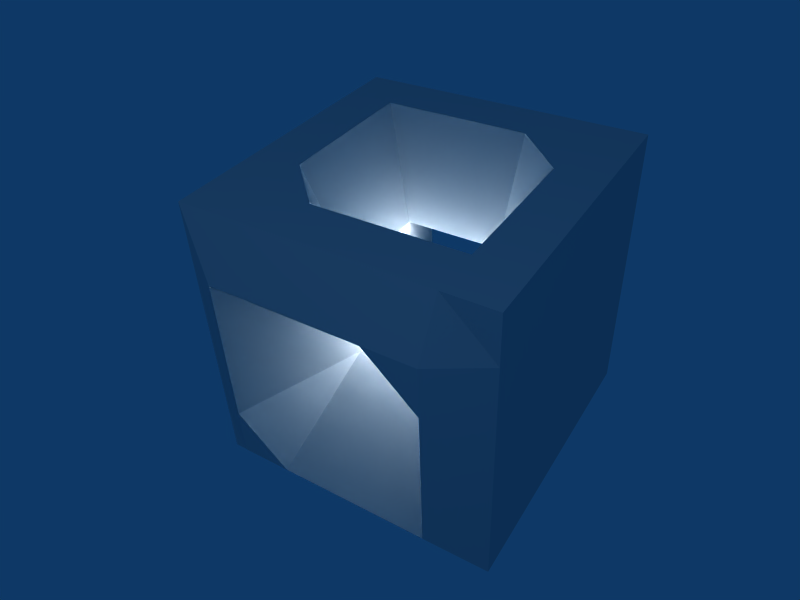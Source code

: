 # Source: altar.blend  (saved by Blender 2.44.0; exported with 4.5.12 LTS)
import bpy
from mathutils import Matrix  # noqa: F401  (used for matrix-valued properties, if any)

bpy.ops.wm.read_factory_settings(use_empty=True)
scene = bpy.context.scene
scene.name = 'Scene'

# ---- collections
col_collection_1 = bpy.data.collections.new('Collection 1'); scene.collection.children.link(col_collection_1)

# ---- materials (node trees are filled in below, after node groups)
mat_material = bpy.data.materials.new('Material')
mat_material.alpha_threshold = 0.0
mat_material.preview_render_type = 'CUBE'
mat_material.roughness = 0.5
mat_material.line_color = (0.0, 0.0, 0.0, 1.0)

# ---- material node trees

# ---- world
world_world = bpy.data.worlds.new('World'); scene.world = world_world
world_world.color = (0.05656, 0.2208, 0.4)
world_world.use_sun_shadow = False
world_world.sun_shadow_jitter_overblur = 0.0
world_world.cycles.sampling_method = 'MANUAL'
world_world.cycles.sample_map_resolution = 256

# ---- cameras
cam_camera = bpy.data.cameras.new('Camera')
cam_camera.passepartout_alpha = 0.2
cam_camera.clip_end = 100.0
cam_camera.lens = 35.0
cam_camera.ortho_scale = 7.314
cam_camera.show_passepartout = False
cam_camera.show_safe_areas = True
cam_camera.dof.focus_distance = 0.0
cam_camera.dof.aperture_fstop = 128.0

# ---- lights
light_lamp = bpy.data.lights.new('Lamp', 'POINT')
light_lamp.transmission_factor = 0.0
light_lamp.energy = 100.0
light_lamp.shadow_buffer_clip_start = 0.5
light_lamp.shadow_soft_size = 1.0
light_lamp.shadow_maximum_resolution = 0.006
light_lamp.use_absolute_resolution = True
light_lamp.cycles.use_multiple_importance_sampling = False
light_spot = bpy.data.lights.new('Spot', 'POINT')
light_spot.transmission_factor = 0.0
light_spot.cutoff_distance = 30.0
light_spot.energy = 100.0
light_spot.shadow_buffer_clip_start = 1.001
light_spot.shadow_soft_size = 1.0
light_spot.shadow_maximum_resolution = 0.006
light_spot.use_absolute_resolution = True
light_spot.cycles.use_multiple_importance_sampling = False

# ---- meshes
me_altar = bpy.data.meshes.new('Altar')
me_altar.from_pydata([(1.0, 1.0, -1.0), (1.0, -1.0, -1.0), (-1.0, -1.0, -1.0), (-1.0, 1.0, -1.0), (1.0, 1.0, 1.0), (1.0, -1.0, 1.0), (-1.0, -1.0, 1.0), (-1.0, 1.0, 1.0), (-5.96e-08, -1.0, -1.0), (1.0, -2.98e-08, -1.0), (1.788e-07, 1.0, -1.0), (-1.0, 2.682e-07, -1.0), (1.0, -5.662e-07, 1.0), (-5.066e-07, -1.0, 1.0), (-1.0, 1.788e-07, 1.0), (2.682e-07, 1.0, 1.0), (1.0, -1.0, 0.0), (1.0, 1.0, 0.0), (-1.0, -1.0, 0.0), (-1.0, 1.0, 0.0), (5.96e-08, 1.192e-07, -1.0), (-2.831e-07, -1.0, 0.0), (-9.025e-09, 1.0, -1.923e-08), (0.6667, -1.0, -1.0), (0.3333, -1.0, -1.0), (-0.6667, -1.0, -1.0), (-0.3333, -1.0, -1.0), (1.0, 0.6667, -1.0), (1.0, 0.3333, -1.0), (1.0, -0.6667, -1.0), (1.0, -0.3333, -1.0), (0.6667, 1.0, -1.0), (0.3333, 1.0, -1.0), (-0.6667, 1.0, -1.0), (-0.3333, 1.0, -1.0), (-1.0, -0.6667, -1.0), (-1.0, -0.3333, -1.0), (-1.0, 0.6667, -1.0), (-1.0, 0.3333, -1.0), (1.0, 0.6667, 1.0), (1.0, 0.3333, 1.0), (1.0, -0.6667, 1.0), (1.0, -0.3333, 1.0), (0.6667, -1.0, 1.0), (0.3333, -1.0, 1.0), (-0.6667, -1.0, 1.0), (-0.3333, -1.0, 1.0), (-1.0, -0.6667, 1.0), (-1.0, -0.3333, 1.0), (-1.0, 0.6667, 1.0), (-1.0, 0.3333, 1.0), (0.6667, 1.0, 1.0), (0.3333, 1.0, 1.0), (-0.6667, 1.0, 1.0), (-0.3333, 1.0, 1.0), (1.0, -1.0, -0.6667), (1.0, -1.0, -0.3333), (1.0, -1.0, 0.6667), (1.0, -1.0, 0.3333), (1.0, 1.0, -0.6667), (1.0, 1.0, -0.3333), (1.0, 1.0, 0.6667), (1.0, 1.0, 0.3333), (-1.0, -1.0, -0.6667), (-1.0, -1.0, -0.3333), (-1.0, -1.0, 0.6667), (-1.0, -1.0, 0.3333), (-1.0, 1.0, -0.6667), (-1.0, 1.0, -0.3333), (-1.0, 1.0, 0.6667), (-1.0, 1.0, 0.3333), (1.391e-07, 0.6667, -1.0), (9.934e-08, 0.3333, -1.0), (-0.6667, 2.186e-07, -1.0), (-0.3333, 1.689e-07, -1.0), (-1.987e-08, -0.6667, -1.0), (1.987e-08, -0.3333, -1.0), (0.6667, 1.987e-08, -1.0), (0.3333, 6.954e-08, -1.0), (-0.6667, 5.464e-08, 1.0), (-0.3338, 2.086e-07, 0.3333), (1.391e-07, 0.6667, 1.0), (-4.47e-08, 0.3333, 0.3333), (0.6667, -4.421e-07, 1.0), (0.3338, -3.874e-07, 0.3333), (-3.775e-07, -0.6667, 1.0), (-1.937e-07, -0.3333, 0.3333), (1.2, -2.012e-07, 0.6667), (1.2, 0.6667, -2.608e-08), (0.3338, 0.3333, 0.0), (1.2, 1.565e-07, -0.6667), (0.3338, -2.086e-07, -0.3333), (1.2, -0.6667, -2.608e-08), (0.3338, -0.3333, 0.0), (-4.321e-07, -1.0, 0.6667), (-3.576e-07, -1.0, 0.3333), (0.6667, -1.0, 0.0), (0.3333, -1.0, 0.0), (-1.341e-07, -1.0, -0.6667), (-2.086e-07, -1.0, -0.3333), (-0.6667, -1.0, 0.0), (-0.3333, -1.0, 0.0), (-1.2, -1.49e-08, 0.6667), (-1.2, -0.6667, -2.608e-08), (-0.3338, -0.3333, 0.0), (-1.2, 4.47e-08, -0.6667), (-0.3338, 2.384e-07, -0.3333), (-1.2, 0.6667, -2.608e-08), (-0.3338, 0.3333, 0.0), (3.485e-08, 1.0, 0.6667), (5.876e-09, 1.0, 0.3333), (-0.6667, 1.0, -2.855e-08), (-0.3333, 1.0, -1.923e-08), (-2.475e-08, 1.0, -0.6667), (-2.393e-08, 1.0, -0.3333), (0.6667, 1.0, -2.855e-08), (0.3333, 1.0, -1.923e-08), (-0.6667, 0.3333, -1.0), (-0.6667, 0.6667, -1.0), (-0.3333, 0.3333, -1.0), (-0.3333, 0.6667, -1.0), (-0.6667, -0.6667, -1.0), (-0.6667, -0.3333, -1.0), (-0.3333, -0.6667, -1.0), (-0.3333, -0.3333, -1.0), (0.3333, 0.3333, -1.0), (0.3333, 0.6667, -1.0), (0.6667, 0.3333, -1.0), (0.6667, 0.6667, -1.0), (0.3333, -0.6667, -1.0), (0.3333, -0.3333, -1.0), (0.6667, -0.6667, -1.0), (0.6667, -0.3333, -1.0), (-0.3333, 0.6667, 1.0), (-0.6667, 0.6667, 1.0), (-0.3338, 0.3333, 0.3333), (-0.6667, 0.3333, 1.0), (0.6667, 0.6667, 1.0), (0.3333, 0.6667, 1.0), (0.6667, 0.3333, 1.0), (0.3338, 0.3333, 0.3333), (-0.3338, -0.3333, 0.3333), (-0.6667, -0.3333, 1.0), (-0.3333, -0.6667, 1.0), (-0.6667, -0.6667, 1.0), (0.6667, -0.3333, 1.0), (0.3338, -0.3333, 0.3333), (0.6667, -0.6667, 1.0), (0.3333, -0.6667, 1.0), (1.2, 0.6667, 0.3333), (1.2, 0.6667, 0.6667), (1.2, 0.3333, 0.6667), (1.2, 0.6667, -0.6667), (1.2, 0.6667, -0.3333), (1.2, 0.3333, -0.6667), (0.3338, 0.3333, -0.3333), (1.2, -0.3333, 0.6667), (1.2, -0.6667, 0.3333), (1.2, -0.6667, 0.6667), (1.2, -0.3333, -0.6667), (0.3338, -0.3333, -0.3333), (1.2, -0.6667, -0.6667), (1.2, -0.6667, -0.3333), (0.6667, -1.0, 0.3333), (0.6667, -1.0, 0.6667), (0.3333, -1.0, 0.3333), (0.3333, -1.0, 0.6667), (0.6667, -1.0, -0.6667), (0.6667, -1.0, -0.3333), (0.3333, -1.0, -0.6667), (0.3333, -1.0, -0.3333), (-0.3333, -1.0, 0.3333), (-0.3333, -1.0, 0.6667), (-0.6667, -1.0, 0.3333), (-0.6667, -1.0, 0.6667), (-0.3333, -1.0, -0.6667), (-0.3333, -1.0, -0.3333), (-0.6667, -1.0, -0.6667), (-0.6667, -1.0, -0.3333), (-1.2, -0.6667, 0.3333), (-1.2, -0.6667, 0.6667), (-1.2, -0.3333, 0.6667), (-1.2, -0.6667, -0.6667), (-1.2, -0.6667, -0.3333), (-1.2, -0.3333, -0.6667), (-0.3338, -0.3333, -0.3333), (-1.2, 0.3333, 0.6667), (-1.2, 0.6667, 0.3333), (-1.2, 0.6667, 0.6667), (-1.2, 0.3333, -0.6667), (-0.3338, 0.3333, -0.3333), (-1.2, 0.6667, -0.6667), (-1.2, 0.6667, -0.3333), (-0.6667, 1.0, 0.3333), (-0.6667, 1.0, 0.6667), (-0.3333, 1.0, 0.3333), (-0.3333, 1.0, 0.6667), (-0.6667, 1.0, -0.6667), (-0.6667, 1.0, -0.3333), (-0.3333, 1.0, -0.6667), (-0.3333, 1.0, -0.3333), (0.3333, 1.0, 0.3333), (0.3333, 1.0, 0.6667), (0.6667, 1.0, 0.3333), (0.6667, 1.0, 0.6667), (0.3333, 1.0, -0.6667), (0.3333, 1.0, -0.3333), (0.6667, 1.0, -0.6667), (0.6667, 1.0, -0.3333), (0.3338, 0.3333, -0.1667), (-0.3338, 0.3333, -0.1667), (-4.47e-08, 0.3333, -0.3333), (-0.3338, 0.3333, 1.49e-08), (-0.3338, 0.3333, 0.1667), (0.3338, 0.3333, 1.49e-08), (0.3338, 0.3333, 0.1667), (-4.47e-08, 0.3333, 1.49e-08)], [(135, 141)], [(37, 3, 33, 118), (38, 37, 118, 117), (11, 38, 117, 73), (118, 33, 34, 120), (117, 118, 120, 119), (73, 117, 119, 74), (120, 34, 10, 71), (119, 120, 71, 72), (74, 119, 72, 20), (36, 11, 73, 122), (35, 36, 122, 121), (2, 35, 121, 25), (122, 73, 74, 124), (121, 122, 124, 123), (25, 121, 123, 26), (124, 74, 20, 76), (123, 124, 76, 75), (26, 123, 75, 8), (71, 10, 32, 126), (72, 71, 126, 125), (20, 72, 125, 78), (126, 32, 31, 128), (125, 126, 128, 127), (78, 125, 127, 77), (0, 27, 128, 31), (127, 128, 27, 28), (77, 127, 28, 9), (76, 20, 78, 130), (75, 76, 130, 129), (8, 75, 129, 24), (130, 78, 77, 132), (129, 130, 132, 131), (24, 129, 131, 23), (132, 77, 9, 30), (131, 132, 30, 29), (23, 131, 29, 1), (53, 7, 49, 134), (54, 53, 134, 133), (15, 54, 133, 81), (134, 49, 50, 136), (133, 134, 136, 135), (81, 133, 135, 82), (136, 50, 14, 79), (135, 136, 79, 80), (52, 15, 81, 138), (51, 52, 138, 137), (4, 51, 137, 39), (138, 81, 82, 140), (137, 138, 140, 139), (39, 137, 139, 40), (139, 140, 84, 83), (40, 139, 83, 12), (79, 14, 48, 142), (80, 79, 142, 141), (142, 48, 47, 144), (141, 142, 144, 143), (86, 141, 143, 85), (144, 47, 6, 45), (143, 144, 45, 46), (85, 143, 46, 13), (83, 84, 146, 145), (12, 83, 145, 42), (146, 86, 85, 148), (145, 146, 148, 147), (42, 145, 147, 41), (148, 85, 13, 44), (147, 148, 44, 43), (41, 147, 43, 5), (61, 4, 39, 150), (62, 61, 150, 149), (17, 62, 149, 88), (150, 39, 40, 151), (149, 150, 151, 140), (151, 40, 12, 87), (140, 151, 87, 84), (60, 17, 88, 153), (59, 60, 153, 152), (0, 59, 152, 27), (152, 153, 155, 154), (27, 152, 154, 28), (154, 155, 91, 90), (28, 154, 90, 9), (87, 12, 42, 156), (84, 87, 156, 146), (156, 42, 41, 158), (146, 156, 158, 157), (93, 146, 157, 92), (158, 41, 5, 57), (157, 158, 57, 58), (92, 157, 58, 16), (90, 91, 160, 159), (9, 90, 159, 30), (160, 93, 92, 162), (159, 160, 162, 161), (30, 159, 161, 29), (162, 92, 16, 56), (161, 162, 56, 55), (29, 161, 55, 1), (57, 5, 43, 164), (58, 57, 164, 163), (16, 58, 163, 96), (164, 43, 44, 166), (163, 164, 166, 165), (96, 163, 165, 97), (166, 44, 13, 94), (165, 166, 94, 95), (97, 165, 95, 21), (56, 16, 96, 168), (55, 56, 168, 167), (1, 55, 167, 23), (168, 96, 97, 170), (167, 168, 170, 169), (23, 167, 169, 24), (170, 97, 21, 99), (169, 170, 99, 98), (24, 169, 98, 8), (94, 13, 46, 172), (95, 94, 172, 171), (21, 95, 171, 101), (172, 46, 45, 174), (171, 172, 174, 173), (101, 171, 173, 100), (174, 45, 6, 65), (173, 174, 65, 66), (100, 173, 66, 18), (99, 21, 101, 176), (98, 99, 176, 175), (8, 98, 175, 26), (176, 101, 100, 178), (175, 176, 178, 177), (26, 175, 177, 25), (178, 100, 18, 64), (177, 178, 64, 63), (25, 177, 63, 2), (65, 6, 47, 180), (66, 65, 180, 179), (18, 66, 179, 103), (180, 47, 48, 181), (179, 180, 181, 141), (103, 179, 141, 104), (181, 48, 14, 102), (141, 181, 102, 80), (64, 18, 103, 183), (63, 64, 183, 182), (2, 63, 182, 35), (183, 103, 104, 185), (182, 183, 185, 184), (35, 182, 184, 36), (184, 185, 106, 105), (36, 184, 105, 11), (102, 14, 50, 186), (80, 102, 186, 135), (186, 50, 49, 188), (135, 186, 188, 187), (188, 49, 7, 69), (187, 188, 69, 70), (107, 187, 70, 19), (105, 106, 190, 189), (11, 105, 189, 38), (189, 190, 192, 191), (38, 189, 191, 37), (192, 107, 19, 68), (191, 192, 68, 67), (37, 191, 67, 3), (69, 7, 53, 194), (70, 69, 194, 193), (19, 70, 193, 111), (194, 53, 54, 196), (193, 194, 196, 195), (111, 193, 195, 112), (196, 54, 15, 109), (195, 196, 109, 110), (112, 195, 110, 22), (68, 19, 111, 198), (67, 68, 198, 197), (3, 67, 197, 33), (198, 111, 112, 200), (197, 198, 200, 199), (33, 197, 199, 34), (200, 112, 22, 114), (199, 200, 114, 113), (34, 199, 113, 10), (109, 15, 52, 202), (110, 109, 202, 201), (22, 110, 201, 116), (202, 52, 51, 204), (201, 202, 204, 203), (116, 201, 203, 115), (204, 51, 4, 61), (203, 204, 61, 62), (115, 203, 62, 17), (114, 22, 116, 206), (113, 114, 206, 205), (10, 113, 205, 32), (206, 116, 115, 208), (205, 206, 208, 207), (32, 205, 207, 31), (208, 115, 17, 60), (207, 208, 60, 59), (59, 0, 31, 207), (215, 88, 149), (140, 215, 149), (215, 89, 88), (209, 153, 88), (89, 209, 88), (209, 155, 153), (213, 187, 107), (108, 213, 107), (213, 135, 187), (210, 107, 192), (190, 210, 192), (210, 108, 107), (82, 135, 212, 216), (140, 82, 216, 214), (216, 212, 190, 211), (214, 216, 211, 155), (211, 160, 185), (190, 211, 185), (211, 155, 160), (86, 185, 160), (146, 86, 160), (86, 141, 185)])
me_altar.materials.append(mat_material)
me_altar.use_remesh_preserve_volume = False
me_altar.use_remesh_preserve_attributes = False
me_altar.use_mirror_vertex_groups = False
me_altar.update()

# ---- objects
ob_lamp_001 = bpy.data.objects.new('Lamp.001', light_lamp)
ob_altar = bpy.data.objects.new('Altar', me_altar)
ob_lamp = bpy.data.objects.new('Lamp', light_spot)
ob_camera = bpy.data.objects.new('Camera', cam_camera)

# ---- transforms, parenting, visibility, modifiers, constraints
ob_lamp_001.location = (0.0, -0.01376, 0.0)
ob_lamp_001.rotation_euler = (1.309, -9.297e-05, 1.571)
ob_lamp_001.lock_rotations_4d = False
ob_lamp_001.empty_display_type = 'ARROWS'
ob_lamp_001.color = (0.0, 0.0, 0.0, 1.0)
ob_lamp_001.lineart.crease_threshold = 0.0
ob_altar.location = (0.0, -0.01376, 0.0)
ob_altar.lock_rotations_4d = False
ob_altar.empty_display_type = 'ARROWS'
ob_altar.color = (0.0, 0.0, 0.0, 1.0)
ob_altar.lineart.crease_threshold = 0.0
ob_lamp.location = (4.076, 1.005, 5.904)
ob_lamp.rotation_euler = (0.6503, 0.05522, 1.866)
ob_lamp.lock_rotations_4d = False
ob_lamp.empty_display_type = 'ARROWS'
ob_lamp.color = (0.0, 0.0, 0.0, 0.0)
ob_lamp.lineart.crease_threshold = 0.0
ob_camera.location = (3.479, 2.097, 3.178)
ob_camera.rotation_euler = (0.91, 0.03621, 2.132)
ob_camera.lock_rotations_4d = False
ob_camera.empty_display_type = 'ARROWS'
ob_camera.color = (0.0, 0.0, 0.0, 0.0)
ob_camera.display_type = 'WIRE'
ob_camera.lineart.crease_threshold = 0.0

# ---- collection membership
col_collection_1.objects.link(ob_lamp_001)
col_collection_1.objects.link(ob_altar)
col_collection_1.objects.link(ob_lamp)
col_collection_1.objects.link(ob_camera)

# ---- scene / render settings (as saved in the file)
scene.camera = ob_camera
scene.frame_start = 1; scene.frame_end = 250; scene.frame_set(11)
scene.render.engine = 'BLENDER_EEVEE_NEXT'
scene.render.image_settings.file_format = 'JPEG'
scene.render.image_settings.color_mode = 'RGB'
scene.render.image_settings.compression = 90
scene.render.resolution_x = 800
scene.render.resolution_y = 600
scene.render.pixel_aspect_x = 100.0
scene.render.pixel_aspect_y = 100.0
scene.render.fps = 25
scene.render.dither_intensity = 0.0
scene.render.use_compositing = False
scene.render.use_sequencer = False
scene.render.bake_margin = 2
scene.render.bake_bias = 0.0
scene.render.use_stamp_time = False
scene.render.use_stamp_date = False
scene.render.use_stamp_frame = False
scene.render.use_stamp_camera = False
scene.render.use_stamp_scene = False
scene.render.use_stamp_filename = False
scene.render.use_stamp_render_time = False
scene.render.stamp_font_size = 0
scene.cycles.use_denoising = False
scene.cycles.samples = 10
scene.cycles.sampling_pattern = 'TABULATED_SOBOL'
scene.cycles.light_sampling_threshold = 0.0
scene.cycles.use_adaptive_sampling = False
scene.cycles.use_light_tree = False
scene.cycles.blur_glossy = 0.0
scene.cycles.volume_bounces = 1
scene.cycles.pixel_filter_type = 'GAUSSIAN'
scene.cycles.sample_clamp_indirect = 0.0
scene.view_settings.view_transform = 'Raw'
bpy.context.view_layer.update()
